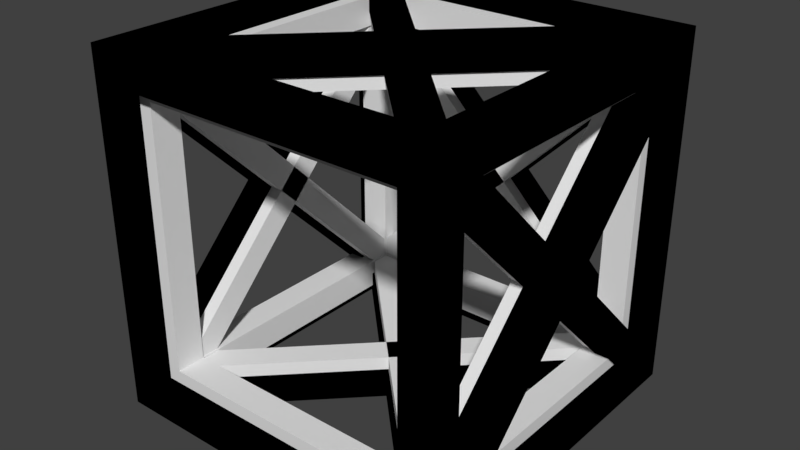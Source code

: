 # Source: railbox_half_outlined.blend  (saved by Blender 2.79.0; exported with 4.5.12 LTS)
import bpy
from mathutils import Matrix  # noqa: F401  (used for matrix-valued properties, if any)

bpy.ops.wm.read_factory_settings(use_empty=True)
scene = bpy.context.scene
scene.name = 'Scene'

# ---- collections
col_collection_1 = bpy.data.collections.new('Collection 1'); scene.collection.children.link(col_collection_1)

# ---- materials (node trees are filled in below, after node groups)
mat_material = bpy.data.materials.new('Material')
mat_material.alpha_threshold = 0.0
mat_material.use_transparent_shadow = False
mat_material.roughness = 0.5
mat_material.line_color = (0.0, 0.0, 0.0, 1.0)
mat_material_001 = bpy.data.materials.new('Material.001')
mat_material_001.alpha_threshold = 0.0
mat_material_001.use_transparent_shadow = False
mat_material_001.diffuse_color = (0.0, 0.0, 0.0, 1.0)
mat_material_001.roughness = 0.5

# ---- material node trees

# ---- world
world_world = bpy.data.worlds.new('World'); scene.world = world_world
world_world.color = (0.05088, 0.05088, 0.05088)
world_world.use_sun_shadow = False
world_world.sun_shadow_jitter_overblur = 0.0
world_world.cycles.sampling_method = 'MANUAL'

# ---- meshes
me_cube_013 = bpy.data.meshes.new('Cube.013')
me_cube_013.from_pydata([(-0.4628, 0.4955, 0.405), (-0.405, 0.4955, 0.4628), (0.405, 0.4955, -0.4628), (0.4628, 0.4955, -0.405), (-0.4628, 0.4136, 0.405), (-0.405, 0.4136, 0.4628), (0.405, 0.4136, -0.4628), (0.4628, 0.4136, -0.405), (0.405, 0.4955, 0.4628), (0.4628, 0.4955, 0.405), (-0.4628, 0.4955, -0.405), (-0.405, 0.4955, -0.4628), (0.405, 0.4136, 0.4628), (0.4628, 0.4136, 0.405), (-0.4628, 0.4136, -0.405), (-0.405, 0.4136, -0.4628), (0.405, 0.4628, -0.4955), (0.4628, 0.405, -0.4955), (-0.4628, -0.405, -0.4955), (-0.405, -0.4628, -0.4955), (0.405, 0.4628, -0.4136), (0.4628, 0.405, -0.4136), (-0.4628, -0.405, -0.4136), (-0.405, -0.4628, -0.4136), (-0.4628, 0.405, -0.4955), (-0.405, 0.4628, -0.4955), (0.405, -0.4628, -0.4955), (0.4628, -0.405, -0.4955), (-0.4628, 0.405, -0.4136), (-0.405, 0.4628, -0.4136), (0.405, -0.4628, -0.4136), (0.4628, -0.405, -0.4136), (-0.4628, 0.405, 0.4136), (-0.405, 0.4628, 0.4136), (0.405, -0.4628, 0.4136), (0.4628, -0.405, 0.4136), (-0.4628, 0.405, 0.4955), (-0.405, 0.4628, 0.4955), (0.405, -0.4628, 0.4955), (0.4628, -0.405, 0.4955), (0.405, 0.4628, 0.4136), (0.4628, 0.405, 0.4136), (-0.4628, -0.405, 0.4136), (-0.405, -0.4628, 0.4136), (0.405, 0.4628, 0.4955), (0.4628, 0.405, 0.4955), (-0.4628, -0.405, 0.4955), (-0.405, -0.4628, 0.4955), (-0.4955, 0.4628, -0.405), (-0.4955, 0.405, -0.4628), (-0.4955, -0.405, 0.4628), (-0.4955, -0.4628, 0.405), (-0.4136, 0.4628, -0.405), (-0.4136, 0.405, -0.4628), (-0.4136, -0.405, 0.4628), (-0.4136, -0.4628, 0.405), (-0.4955, 0.405, 0.4628), (-0.4955, 0.4628, 0.405), (-0.4955, -0.4628, -0.405), (-0.4955, -0.405, -0.4628), (-0.4136, 0.405, 0.4628), (-0.4136, 0.4628, 0.405), (-0.4136, -0.4628, -0.405), (-0.4136, -0.405, -0.4628), (0.4136, 0.405, 0.4628), (0.4136, 0.4628, 0.405), (0.4136, -0.4628, -0.405), (0.4136, -0.405, -0.4628), (0.4955, 0.405, 0.4628), (0.4955, 0.4628, 0.405), (0.4955, -0.4628, -0.405), (0.4955, -0.405, -0.4628), (0.4136, 0.4628, -0.405), (0.4136, 0.405, -0.4628), (0.4136, -0.405, 0.4628), (0.4136, -0.4628, 0.405), (0.4955, 0.4628, -0.405), (0.4955, 0.405, -0.4628), (0.4955, -0.405, 0.4628), (0.4955, -0.4628, 0.405), (0.5, 0.5, 0.5), (0.5, 0.5, 0.4091), (0.4091, 0.5, 0.4091), (0.4091, 0.5, 0.5), (0.5, -0.5, 0.5), (0.5, -0.5, 0.4091), (0.4091, -0.5, 0.4091), (0.4091, -0.5, 0.5), (-0.5, 0.5, 0.5), (-0.5, 0.5, 0.4091), (-0.4091, 0.5, 0.4091), (-0.4091, 0.5, 0.5), (-0.5, -0.5, 0.5), (0.5, 0.5, -0.5), (0.5, 0.5, -0.4091), (0.4091, 0.5, -0.4091), (0.4091, 0.5, -0.5), (0.5, -0.5, -0.5), (-0.5, 0.5, -0.5), (-0.5, 0.5, -0.4091), (-0.4091, 0.5, -0.4091), (-0.4091, 0.5, -0.5), (-0.5, -0.5, -0.5), (-0.4091, -0.4091, 0.4091), (-0.4091, -0.5, 0.4091), (-0.4091, -0.4091, 0.5), (-0.4091, -0.5, 0.5), (0.4091, -0.4091, 0.4091), (0.4091, -0.4091, 0.5), (-0.4091, -0.4091, -0.4091), (-0.4091, -0.5, -0.4091), (-0.4091, -0.4091, -0.5), (-0.4091, -0.5, -0.5), (0.4091, -0.4091, -0.5), (0.4091, -0.5, -0.5), (-0.4091, 0.4091, 0.4091), (-0.4091, 0.4091, 0.5), (0.4091, 0.4091, 0.4091), (0.4091, 0.4091, 0.5), (-0.4091, 0.4091, -0.4091), (-0.4091, 0.4091, -0.5), (0.4091, 0.4091, -0.5), (0.4091, -0.4091, -0.4091), (0.4091, -0.5, -0.4091), (0.5, -0.4091, -0.4091), (0.5, -0.5, -0.4091), (0.5, -0.4091, 0.4091), (-0.5, -0.4091, -0.4091), (-0.5, -0.5, -0.4091), (-0.5, -0.4091, 0.4091), (-0.5, -0.5, 0.4091), (0.4091, 0.4091, -0.4091), (0.5, 0.4091, -0.4091), (0.5, 0.4091, 0.4091), (-0.5, 0.4091, -0.4091), (-0.5, 0.4091, 0.4091), (-0.5091, 0.5397, 0.4455), (-0.4455, 0.5397, 0.5091), (0.4455, 0.5397, -0.5091), (0.5091, 0.5397, -0.4455), (-0.5091, 0.4497, 0.4455), (-0.4455, 0.4497, 0.5091), (0.4455, 0.4497, -0.5091), (0.5091, 0.4497, -0.4455), (0.4455, 0.5397, 0.5091), (0.5091, 0.5397, 0.4455), (-0.5091, 0.5397, -0.4455), (-0.4455, 0.5397, -0.5091), (0.4455, 0.4497, 0.5091), (0.5091, 0.4497, 0.4455), (-0.5091, 0.4497, -0.4455), (-0.4455, 0.4497, -0.5091), (0.4455, 0.5038, -0.545), (0.5091, 0.4401, -0.545), (-0.5091, -0.4508, -0.545), (-0.4455, -0.5145, -0.545), (0.4455, 0.5038, -0.455), (0.5091, 0.4401, -0.455), (-0.5091, -0.4508, -0.455), (-0.4455, -0.5145, -0.455), (-0.5091, 0.4401, -0.545), (-0.4455, 0.5038, -0.545), (0.4455, -0.5145, -0.545), (0.5091, -0.4508, -0.545), (-0.5091, 0.4401, -0.455), (-0.4455, 0.5038, -0.455), (0.4455, -0.5145, -0.455), (0.5091, -0.4508, -0.455), (-0.5091, 0.4401, 0.455), (-0.4455, 0.5038, 0.455), (0.4455, -0.5145, 0.455), (0.5091, -0.4508, 0.455), (-0.5091, 0.4401, 0.545), (-0.4455, 0.5038, 0.545), (0.4455, -0.5145, 0.545), (0.5091, -0.4508, 0.545), (0.4455, 0.5038, 0.455), (0.5091, 0.4401, 0.455), (-0.5091, -0.4508, 0.455), (-0.4455, -0.5145, 0.455), (0.4455, 0.5038, 0.545), (0.5091, 0.4401, 0.545), (-0.5091, -0.4508, 0.545), (-0.4455, -0.5145, 0.545), (-0.545, 0.5038, -0.4455), (-0.545, 0.4401, -0.5091), (-0.545, -0.4508, 0.5091), (-0.545, -0.5145, 0.4455), (-0.455, 0.5038, -0.4455), (-0.455, 0.4401, -0.5091), (-0.455, -0.4508, 0.5091), (-0.455, -0.5145, 0.4455), (-0.545, 0.4401, 0.5091), (-0.545, 0.5038, 0.4455), (-0.545, -0.5145, -0.4455), (-0.545, -0.4508, -0.5091), (-0.455, 0.4401, 0.5091), (-0.455, 0.5038, 0.4455), (-0.455, -0.5145, -0.4455), (-0.455, -0.4508, -0.5091), (0.455, 0.4401, 0.5091), (0.455, 0.5038, 0.4455), (0.455, -0.5145, -0.4455), (0.455, -0.4508, -0.5091), (0.545, 0.4401, 0.5091), (0.545, 0.5038, 0.4455), (0.545, -0.5145, -0.4455), (0.545, -0.4508, -0.5091), (0.455, 0.5038, -0.4455), (0.455, 0.4401, -0.5091), (0.455, -0.4508, 0.5091), (0.455, -0.5145, 0.4455), (0.545, 0.5038, -0.4455), (0.545, 0.4401, -0.5091), (0.545, -0.4508, 0.5091), (0.545, -0.5145, 0.4455), (0.55, 0.5447, 0.55), (0.55, 0.5447, 0.45), (0.45, 0.5447, 0.45), (0.45, 0.5447, 0.55), (0.55, -0.5553, 0.55), (0.55, -0.5553, 0.45), (0.45, -0.5553, 0.45), (0.45, -0.5553, 0.55), (-0.55, 0.5447, 0.55), (-0.55, 0.5447, 0.45), (-0.45, 0.5447, 0.45), (-0.45, 0.5447, 0.55), (-0.55, -0.5553, 0.55), (0.55, 0.5447, -0.55), (0.55, 0.5447, -0.45), (0.45, 0.5447, -0.45), (0.45, 0.5447, -0.55), (0.55, -0.5553, -0.55), (-0.55, 0.5447, -0.55), (-0.55, 0.5447, -0.45), (-0.45, 0.5447, -0.45), (-0.45, 0.5447, -0.55), (-0.55, -0.5553, -0.55), (-0.45, -0.4553, 0.45), (-0.45, -0.5553, 0.45), (-0.45, -0.4553, 0.55), (-0.45, -0.5553, 0.55), (0.45, -0.4553, 0.45), (0.45, -0.4553, 0.55), (-0.45, -0.4553, -0.45), (-0.45, -0.5553, -0.45), (-0.45, -0.4553, -0.55), (-0.45, -0.5553, -0.55), (0.45, -0.4553, -0.55), (0.45, -0.5553, -0.55), (-0.45, 0.4447, 0.45), (-0.45, 0.4447, 0.55), (0.45, 0.4447, 0.45), (0.45, 0.4447, 0.55), (-0.45, 0.4447, -0.45), (-0.45, 0.4447, -0.55), (0.45, 0.4447, -0.55), (0.45, -0.4553, -0.45), (0.45, -0.5553, -0.45), (0.55, -0.4553, -0.45), (0.55, -0.5553, -0.45), (0.55, -0.4553, 0.45), (-0.55, -0.4553, -0.45), (-0.55, -0.5553, -0.45), (-0.55, -0.4553, 0.45), (-0.55, -0.5553, 0.45), (0.45, 0.4447, -0.45), (0.55, 0.4447, -0.45), (0.55, 0.4447, 0.45), (-0.55, 0.4447, -0.45), (-0.55, 0.4447, 0.45)], [], [(0, 1, 3, 2), (2, 3, 7, 6), (6, 7, 5, 4), (4, 5, 1, 0), (2, 6, 4, 0), (7, 3, 1, 5), (8, 9, 11, 10), (10, 11, 15, 14), (14, 15, 13, 12), (12, 13, 9, 8), (10, 14, 12, 8), (15, 11, 9, 13), (16, 17, 19, 18), (18, 19, 23, 22), (22, 23, 21, 20), (20, 21, 17, 16), (18, 22, 20, 16), (23, 19, 17, 21), (24, 25, 27, 26), (26, 27, 31, 30), (30, 31, 29, 28), (28, 29, 25, 24), (26, 30, 28, 24), (31, 27, 25, 29), (32, 33, 35, 34), (34, 35, 39, 38), (38, 39, 37, 36), (36, 37, 33, 32), (34, 38, 36, 32), (39, 35, 33, 37), (40, 41, 43, 42), (42, 43, 47, 46), (46, 47, 45, 44), (44, 45, 41, 40), (42, 46, 44, 40), (47, 43, 41, 45), (48, 49, 51, 50), (50, 51, 55, 54), (54, 55, 53, 52), (52, 53, 49, 48), (50, 54, 52, 48), (55, 51, 49, 53), (56, 57, 59, 58), (58, 59, 63, 62), (62, 63, 61, 60), (60, 61, 57, 56), (58, 62, 60, 56), (63, 59, 57, 61), (64, 65, 67, 66), (66, 67, 71, 70), (70, 71, 69, 68), (68, 69, 65, 64), (66, 70, 68, 64), (71, 67, 65, 69), (72, 73, 75, 74), (74, 75, 79, 78), (78, 79, 77, 76), (76, 77, 73, 72), (74, 78, 76, 72), (79, 75, 73, 77), (80, 81, 82, 83), (84, 87, 86, 85), (80, 84, 85, 81), (81, 85, 86, 82), (82, 86, 87, 83), (84, 80, 83, 87), (88, 91, 90, 89), (92, 130, 104, 106), (88, 89, 130, 92), (89, 90, 104, 130), (90, 91, 106, 104), (92, 106, 91, 88), (93, 96, 95, 94), (97, 125, 123, 114), (93, 94, 125, 97), (94, 95, 123, 125), (95, 96, 114, 123), (97, 114, 96, 93), (98, 99, 100, 101), (102, 112, 110, 128), (98, 102, 128, 99), (99, 128, 110, 100), (100, 110, 112, 101), (102, 98, 101, 112), (103, 104, 106, 105), (105, 106, 87, 108), (108, 87, 86, 107), (107, 86, 104, 103), (105, 108, 107, 103), (87, 106, 104, 86), (109, 111, 112, 110), (111, 113, 114, 112), (113, 122, 123, 114), (122, 109, 110, 123), (111, 109, 122, 113), (114, 123, 110, 112), (115, 116, 91, 90), (116, 118, 83, 91), (118, 117, 82, 83), (117, 115, 90, 82), (116, 115, 117, 118), (83, 82, 90, 91), (119, 100, 101, 120), (120, 101, 96, 121), (121, 96, 95, 131), (131, 95, 100, 119), (120, 121, 131, 119), (96, 101, 100, 95), (122, 123, 86, 107), (107, 86, 85, 126), (126, 85, 125, 124), (124, 125, 123, 122), (107, 126, 124, 122), (85, 86, 123, 125), (109, 103, 104, 110), (103, 129, 130, 104), (129, 127, 128, 130), (127, 109, 110, 128), (103, 109, 127, 129), (130, 128, 110, 104), (131, 117, 82, 95), (117, 133, 81, 82), (133, 132, 94, 81), (132, 131, 95, 94), (117, 131, 132, 133), (81, 94, 95, 82), (119, 100, 90, 115), (115, 90, 89, 135), (135, 89, 99, 134), (134, 99, 100, 119), (115, 135, 134, 119), (89, 90, 100, 99), (136, 138, 139, 137), (138, 142, 143, 139), (142, 140, 141, 143), (140, 136, 137, 141), (138, 136, 140, 142), (143, 141, 137, 139), (144, 146, 147, 145), (146, 150, 151, 147), (150, 148, 149, 151), (148, 144, 145, 149), (146, 144, 148, 150), (151, 149, 145, 147), (152, 154, 155, 153), (154, 158, 159, 155), (158, 156, 157, 159), (156, 152, 153, 157), (154, 152, 156, 158), (159, 157, 153, 155), (160, 162, 163, 161), (162, 166, 167, 163), (166, 164, 165, 167), (164, 160, 161, 165), (162, 160, 164, 166), (167, 165, 161, 163), (168, 170, 171, 169), (170, 174, 175, 171), (174, 172, 173, 175), (172, 168, 169, 173), (170, 168, 172, 174), (175, 173, 169, 171), (176, 178, 179, 177), (178, 182, 183, 179), (182, 180, 181, 183), (180, 176, 177, 181), (178, 176, 180, 182), (183, 181, 177, 179), (184, 186, 187, 185), (186, 190, 191, 187), (190, 188, 189, 191), (188, 184, 185, 189), (186, 184, 188, 190), (191, 189, 185, 187), (192, 194, 195, 193), (194, 198, 199, 195), (198, 196, 197, 199), (196, 192, 193, 197), (194, 192, 196, 198), (199, 197, 193, 195), (200, 202, 203, 201), (202, 206, 207, 203), (206, 204, 205, 207), (204, 200, 201, 205), (202, 200, 204, 206), (207, 205, 201, 203), (208, 210, 211, 209), (210, 214, 215, 211), (214, 212, 213, 215), (212, 208, 209, 213), (210, 208, 212, 214), (215, 213, 209, 211), (216, 219, 218, 217), (220, 221, 222, 223), (216, 217, 221, 220), (217, 218, 222, 221), (218, 219, 223, 222), (220, 223, 219, 216), (224, 225, 226, 227), (228, 242, 240, 266), (224, 228, 266, 225), (225, 266, 240, 226), (226, 240, 242, 227), (228, 224, 227, 242), (229, 230, 231, 232), (233, 250, 259, 261), (229, 233, 261, 230), (230, 261, 259, 231), (231, 259, 250, 232), (233, 229, 232, 250), (234, 237, 236, 235), (238, 264, 246, 248), (234, 235, 264, 238), (235, 236, 246, 264), (236, 237, 248, 246), (238, 248, 237, 234), (239, 241, 242, 240), (241, 244, 223, 242), (244, 243, 222, 223), (243, 239, 240, 222), (241, 239, 243, 244), (223, 222, 240, 242), (245, 246, 248, 247), (247, 248, 250, 249), (249, 250, 259, 258), (258, 259, 246, 245), (247, 249, 258, 245), (250, 248, 246, 259), (251, 226, 227, 252), (252, 227, 219, 254), (254, 219, 218, 253), (253, 218, 226, 251), (252, 254, 253, 251), (219, 227, 226, 218), (255, 256, 237, 236), (256, 257, 232, 237), (257, 267, 231, 232), (267, 255, 236, 231), (256, 255, 267, 257), (232, 231, 236, 237), (258, 243, 222, 259), (243, 262, 221, 222), (262, 260, 261, 221), (260, 258, 259, 261), (243, 258, 260, 262), (221, 261, 259, 222), (245, 246, 240, 239), (239, 240, 266, 265), (265, 266, 264, 263), (263, 264, 246, 245), (239, 265, 263, 245), (266, 240, 246, 264), (267, 231, 218, 253), (253, 218, 217, 269), (269, 217, 230, 268), (268, 230, 231, 267), (253, 269, 268, 267), (217, 218, 231, 230), (255, 251, 226, 236), (251, 271, 225, 226), (271, 270, 235, 225), (270, 255, 236, 235), (251, 255, 270, 271), (225, 235, 236, 226)])
me_cube_013.polygons.foreach_set('material_index', [0, 0, 0, 0, 0, 0, 0, 0, 0, 0, 0, 0, 0, 0, 0, 0, 0, 0, 0, 0, 0, 0, 0, 0, 0, 0, 0, 0, 0, 0, 0, 0, 0, 0, 0, 0, 0, 0, 0, 0, 0, 0, 0, 0, 0, 0, 0, 0, 0, 0, 0, 0, 0, 0, 0, 0, 0, 0, 0, 0, 0, 0, 0, 0, 0, 0, 0, 0, 0, 0, 0, 0, 0, 0, 0, 0, 0, 0, 0, 0, 0, 0, 0, 0, 0, 0, 0, 0, 0, 0, 0, 0, 0, 0, 0, 0, 0, 0, 0, 0, 0, 0, 0, 0, 0, 0, 0, 0, 0, 0, 0, 0, 0, 0, 0, 0, 0, 0, 0, 0, 0, 0, 0, 0, 0, 0, 0, 0, 0, 0, 0, 0, 1, 1, 1, 1, 1, 1, 1, 1, 1, 1, 1, 1, 1, 1, 1, 1, 1, 1, 1, 1, 1, 1, 1, 1, 1, 1, 1, 1, 1, 1, 1, 1, 1, 1, 1, 1, 1, 1, 1, 1, 1, 1, 1, 1, 1, 1, 1, 1, 1, 1, 1, 1, 1, 1, 1, 1, 1, 1, 1, 1, 1, 1, 1, 1, 1, 1, 1, 1, 1, 1, 1, 1, 1, 1, 1, 1, 1, 1, 1, 1, 1, 1, 1, 1, 1, 1, 1, 1, 1, 1, 1, 1, 1, 1, 1, 1, 1, 1, 1, 1, 1, 1, 1, 1, 1, 1, 1, 1, 1, 1, 1, 1, 1, 1, 1, 1, 1, 1, 1, 1, 1, 1, 1, 1, 1, 1, 1, 1, 1, 1, 1, 1])
me_cube_013.materials.append(mat_material)
me_cube_013.materials.append(mat_material_001)
me_cube_013.use_remesh_preserve_volume = False
me_cube_013.use_remesh_preserve_attributes = False
me_cube_013.use_mirror_vertex_groups = False
me_cube_013.update()

# ---- objects
ob_cube_011 = bpy.data.objects.new('Cube.011', me_cube_013)

# ---- transforms, parenting, visibility, modifiers, constraints
ob_cube_011.location = (0.0, 0.0, 0.0)
ob_cube_011.lineart.crease_threshold = 0.0

# ---- collection membership
col_collection_1.objects.link(ob_cube_011)

# ---- scene / render settings (as saved in the file)
scene.frame_start = 1; scene.frame_end = 250; scene.frame_set(1)
scene.render.engine = 'BLENDER_EEVEE_NEXT'
scene.render.resolution_percentage = 50
scene.render.dither_intensity = 0.0
scene.cycles.use_denoising = False
scene.cycles.samples = 128
scene.cycles.sampling_pattern = 'TABULATED_SOBOL'
scene.cycles.use_adaptive_sampling = False
scene.cycles.use_light_tree = False
scene.cycles.blur_glossy = 0.0
scene.cycles.sample_clamp_indirect = 0.0
scene.view_settings.view_transform = 'Standard'
bpy.context.view_layer.update()

# ---- added for rendering (the .blend has no active camera and no usable light): camera, sun
cam_auto = bpy.data.cameras.new('AutoCamera')
cam_auto.lens = 50.0
cam_auto.sensor_width = 36.0
cam_auto.clip_end = 1000.0
ob_auto_camera = bpy.data.objects.new('AutoCamera', cam_auto)
scene.collection.objects.link(ob_auto_camera)
ob_auto_camera.location = (1.76279, -2.1207, 1.41023)
ob_auto_camera.rotation_euler = (1.09748, -7.21219e-08, 0.694738)
scene.camera = ob_auto_camera
light_auto_sun = bpy.data.lights.new('AutoSun', 'SUN')
light_auto_sun.energy = 3.0
light_auto_sun.angle = 0.0523599
ob_auto_sun = bpy.data.objects.new('AutoSun', light_auto_sun)
scene.collection.objects.link(ob_auto_sun)
ob_auto_sun.rotation_euler = (0.872665, 0.174533, 0.523599)
bpy.context.view_layer.update()
